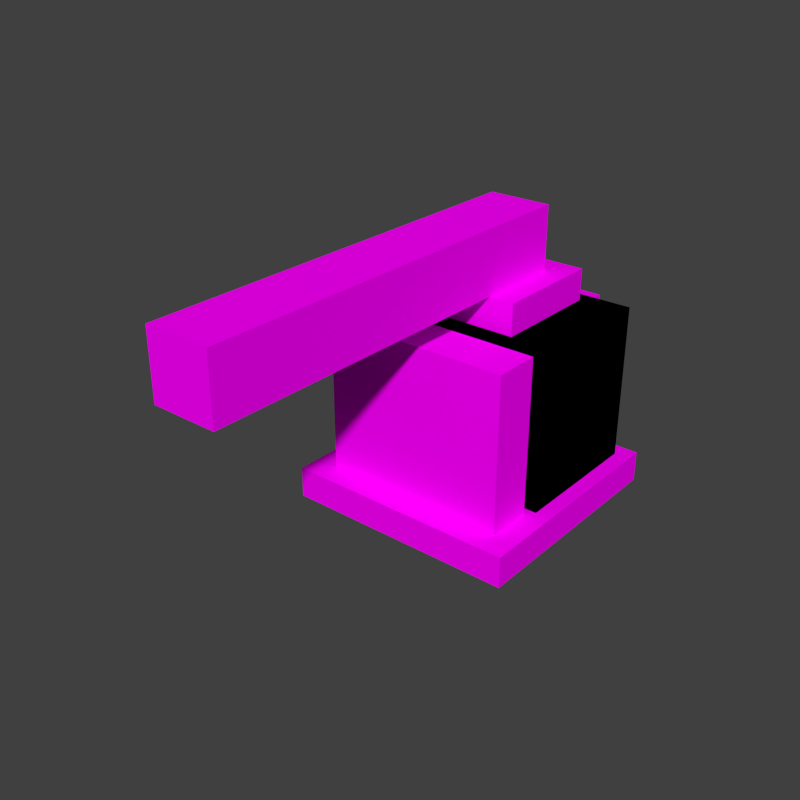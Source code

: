 # Source: sprayer.blend  (saved by Blender 2.74.0; exported with 4.5.12 LTS)
import bpy
from mathutils import Matrix  # noqa: F401  (used for matrix-valued properties, if any)

bpy.ops.wm.read_factory_settings(use_empty=True)
scene = bpy.context.scene
scene.name = 'Scene'

# ---- collections
col_collection_1 = bpy.data.collections.new('Collection 1'); scene.collection.children.link(col_collection_1)

# ---- images (referenced by path relative to the original .blend; pixels are not part of the script)
import os
ASSET_DIR = os.environ.get("B2B_ASSET_DIR", "")  # directory of the original .blend (textures are referenced by path, not embedded)
HERE = os.path.dirname(os.path.abspath(__file__))  # packed textures are extracted next to this script under _unpacked/

def load_image(name, relpath, width, height, colorspace="sRGB"):
    """Load a texture the original file referenced (path relative to the .blend, or extracted next to this script)."""
    p = next((c for c in (os.path.join(HERE, relpath), os.path.join(ASSET_DIR, relpath)) if relpath and os.path.exists(c)), "")
    if p:
        img = bpy.data.images.load(p, check_existing=True)
        img.name = name
    else:  # same state as the original file: an image datablock whose file is absent (Cycles renders it pink)
        img = bpy.data.images.new(name, width, height)
        img.source = "FILE"
        img.filepath = "//" + (relpath or name)
    img.colorspace_settings.name = colorspace
    return img
img_conveyor_png = load_image('conveyor.png', 'conveyor.png', 1024, 1024, 'sRGB')

# ---- materials (node trees are filled in below, after node groups)
mat_conveyor = bpy.data.materials.new('Conveyor')
mat_conveyor.alpha_threshold = 0.0
mat_conveyor.roughness = 0.5
mat_conveyor.line_color = (0.0, 0.0, 0.0, 1.0)

# ---- material node trees
mat_conveyor.use_nodes = True; mat_conveyor.node_tree.nodes.clear()
_N = mat_conveyor.node_tree.nodes; _L = mat_conveyor.node_tree.links
n0 = _N.new('ShaderNodeTexImage'); n0.name = 'Image Texture'; n0.location = (-203, 346)
n0.width = 150
n0.image = img_conveyor_png
n0.interpolation = 'Closest'
n1 = _N.new('ShaderNodeBsdfDiffuse'); n1.name = 'Diffuse BSDF'; n1.location = (62, 391)
n2 = _N.new('ShaderNodeMixShader'); n2.name = 'Mix Shader'; n2.location = (282, 174)
n3 = _N.new('ShaderNodeOutputMaterial'); n3.name = 'Material Output'; n3.location = (470, 157)
n3.width = 120
n4 = _N.new('ShaderNodeBsdfTransparent'); n4.name = 'Transparent BSDF'; n4.location = (-106, 3)
_L.new(n0.outputs[0], n1.inputs[0])
_L.new(n0.outputs[1], n2.inputs[0])
_L.new(n4.outputs[0], n2.inputs[1])
_L.new(n1.outputs[0], n2.inputs[2])
_L.new(n2.outputs[0], n3.inputs[0])
n3.is_active_output = True

# ---- world
world_world = bpy.data.worlds.new('World'); scene.world = world_world
world_world.color = (0.05088, 0.05088, 0.05088)
world_world.use_sun_shadow = False
world_world.sun_shadow_jitter_overblur = 0.0
world_world.cycles.sampling_method = 'MANUAL'
world_world.cycles.sample_map_resolution = 256

# ---- meshes
me_spmdl = bpy.data.meshes.new('spmdl')
me_spmdl.from_pydata([(-0.375, -0.1875, -0.375), (-0.375, -0.1875, 0.25), (0.375, -0.1875, -0.375), (0.375, -0.1875, 0.25), (-0.375, -0.375, -0.375), (-0.375, -0.375, 0.25), (0.375, -0.375, -0.375), (0.375, -0.375, 0.25), (-0.225, 0.5, -0.225), (-0.225, 0.5, 0.225), (0.225, 0.5, 0.225), (0.225, 0.5, -0.225), (0.225, 0.375, -0.225), (0.225, 0.375, 0.225), (-0.225, 0.375, 0.225), (-0.225, 0.375, -0.225), (-0.225, 0.35, 0.375), (-0.225, -0.1, 0.375), (0.225, -0.1, 0.375), (0.225, 0.35, 0.375), (0.225, 0.35, 0.25), (0.225, -0.1, 0.25), (-0.225, -0.1, 0.25), (-0.225, 0.35, 0.25)], [], [(1, 3, 2, 0), (3, 7, 6, 2), (7, 5, 4, 6), (5, 1, 0, 4), (5, 7, 3, 1), (9, 10, 11, 8), (14, 13, 10, 9), (15, 14, 9, 8), (12, 15, 8, 11), (13, 12, 11, 10), (14, 15, 12, 13), (17, 18, 19, 16), (22, 21, 18, 17), (23, 22, 17, 16), (20, 23, 16, 19), (21, 20, 19, 18), (22, 23, 20, 21)])
_uv = me_spmdl.uv_layers.new(name='UVMap')
_uv.uv.foreach_set('vector', [0.707, 0.7734, 0.7617, 0.7734, 0.7617, 0.8203, 0.707, 0.8203, 0.6914, 0.7734, 0.707, 0.7734, 0.707, 0.8203, 0.6914, 0.8203, 0.707, 0.7734, 0.7617, 0.7734, 0.7617, 0.8203, 0.707, 0.8203, 0.6914, 0.7734, 0.707, 0.7734, 0.707, 0.8203, 0.6914, 0.8203, 0.7617, 0.832, 0.707, 0.832, 0.707, 0.8203, 0.7617, 0.8203, 0.8789, 0.8477, 0.8438, 0.8477, 0.8438, 0.8125, 0.8789, 0.8125, 0.8789, 0.8555, 0.8438, 0.8555, 0.8438, 0.8477, 0.8789, 0.8477, 0.8867, 0.8125, 0.8867, 0.8477, 0.8789, 0.8477, 0.8789, 0.8125, 0.8438, 0.8047, 0.8789, 0.8047, 0.8789, 0.8125, 0.8438, 0.8125, 0.8359, 0.8477, 0.8359, 0.8125, 0.8438, 0.8125, 0.8438, 0.8477, 0.9531, 0.8477, 0.9531, 0.8125, 0.9883, 0.8125, 0.9883, 0.8477, 0.9336, 0.8477, 0.8984, 0.8477, 0.8984, 0.8125, 0.9336, 0.8125, 0.9336, 0.8555, 0.8984, 0.8555, 0.8984, 0.8477, 0.9336, 0.8477, 0.9414, 0.8125, 0.9414, 0.8477, 0.9336, 0.8477, 0.9336, 0.8125, 0.8984, 0.8047, 0.9336, 0.8047, 0.9336, 0.8125, 0.8984, 0.8125, 0.8906, 0.8477, 0.8906, 0.8125, 0.8984, 0.8125, 0.8984, 0.8477, 0.9531, 0.8477, 0.9531, 0.8125, 0.9883, 0.8125, 0.9883, 0.8477])
me_spmdl.materials.append(mat_conveyor)
me_spmdl.use_remesh_preserve_volume = False
me_spmdl.use_remesh_preserve_attributes = False
me_spmdl.use_mirror_vertex_groups = False
me_spmdl.update()
me_pmdl = bpy.data.meshes.new('pmdl')
me_pmdl.from_pydata([(-0.4688, -0.4688, -0.5), (-0.4688, -0.4688, -0.375), (-0.4688, 0.4688, -0.5), (-0.4688, 0.4688, -0.375), (0.4688, -0.4688, -0.5), (0.4688, -0.4688, -0.375), (0.4688, 0.4688, -0.5), (0.4688, 0.4688, -0.375)], [], [(1, 3, 2, 0), (3, 7, 6, 2), (7, 5, 4, 6), (5, 1, 0, 4), (0, 2, 6, 4), (5, 7, 3, 1)])
_uv = me_pmdl.uv_layers.new(name='UVMap')
_uv.uv.foreach_set('vector', [0.8242, 0.832, 0.7656, 0.832, 0.7656, 0.8242, 0.8242, 0.8242, 0.7656, 0.832, 0.8242, 0.832, 0.8242, 0.8242, 0.7656, 0.8242, 0.8242, 0.832, 0.7656, 0.832, 0.7656, 0.8242, 0.8242, 0.8242, 0.7656, 0.832, 0.8242, 0.832, 0.8242, 0.8242, 0.7656, 0.8242, 0.7656, 0.8945, 0.7656, 0.8359, 0.8242, 0.8359, 0.8242, 0.8945, 0.8242, 0.8359, 0.8242, 0.8945, 0.7656, 0.8945, 0.7656, 0.8359])
me_pmdl.materials.append(mat_conveyor)
me_pmdl.use_remesh_preserve_volume = False
me_pmdl.use_remesh_preserve_attributes = False
me_pmdl.use_mirror_vertex_groups = False
me_pmdl.update()
me_tmdl = bpy.data.meshes.new('tmdl')
me_tmdl.from_pydata([(-0.4062, -0.1562, -0.375), (-0.4062, 0.4062, -0.375), (0.4062, -0.1562, -0.375), (0.4062, 0.4062, -0.375), (-0.4062, -0.1562, 0.25), (-0.4062, 0.4062, 0.25), (0.4062, 0.4062, 0.25), (0.4062, -0.1562, 0.25), (-0.4062, -0.1562, -0.375), (-0.4062, 0.4062, -0.375), (0.4062, -0.1562, -0.375), (0.4062, 0.4062, -0.375), (-0.4062, -0.1562, 0.25), (-0.4062, 0.4062, 0.25), (0.4062, 0.4062, 0.25), (0.4062, -0.1562, 0.25)], [], [(7, 4, 5, 6), (0, 4, 7, 2), (2, 7, 6, 3), (3, 6, 5, 1), (1, 5, 4, 0), (15, 14, 13, 12), (8, 10, 15, 12), (10, 11, 14, 15), (11, 9, 13, 14), (9, 8, 12, 13)])
_uv = me_tmdl.uv_layers.new(name='UVMap')
_uv.uv.foreach_set('vector', [0.5469, 0.7695, 0.5469, 0.8281, 0.5898, 0.8281, 0.5898, 0.7695, 0.6445, 0.8477, 0.6445, 0.8945, 0.6953, 0.8945, 0.6953, 0.8477, 0.6094, 0.832, 0.6094, 0.8945, 0.6445, 0.8945, 0.6445, 0.832, 0.6445, 0.832, 0.6445, 0.8945, 0.6953, 0.8945, 0.6953, 0.832, 0.6094, 0.8477, 0.6094, 0.8945, 0.6445, 0.8945, 0.6445, 0.8477, 0.5469, 0.7695, 0.5898, 0.7695, 0.5898, 0.8281, 0.5469, 0.8281, 0.6445, 0.8477, 0.6953, 0.8477, 0.6953, 0.8945, 0.6445, 0.8945, 0.6094, 0.832, 0.6445, 0.832, 0.6445, 0.8945, 0.6094, 0.8945, 0.6445, 0.832, 0.6953, 0.832, 0.6953, 0.8945, 0.6445, 0.8945, 0.6094, 0.8477, 0.6445, 0.8477, 0.6445, 0.8945, 0.6094, 0.8945])
me_tmdl.materials.append(mat_conveyor)
me_tmdl.use_remesh_preserve_volume = False
me_tmdl.use_remesh_preserve_attributes = False
me_tmdl.use_mirror_vertex_groups = False
me_tmdl.update()
me_pcmdl = bpy.data.meshes.new('pcmdl')
me_pcmdl.from_pydata([(-0.125, -1.49e-08, 0.375), (-0.125, -1.49e-08, 0.625), (-0.125, 0.25, 0.375), (-0.125, 0.25, 0.625), (0.125, -1.49e-08, 0.375), (0.125, -1.49e-08, 0.625), (0.125, 0.25, 0.375), (0.125, 0.25, 0.625), (-0.125, -1.375, 0.375), (-0.125, -1.375, 0.625), (0.125, -1.375, 0.625), (0.125, -1.375, 0.375)], [], [(1, 3, 2, 0), (3, 7, 6, 2), (7, 5, 4, 6), (0, 4, 11, 8), (0, 2, 6, 4), (5, 7, 3, 1), (10, 9, 8, 11), (5, 1, 9, 10), (4, 5, 10, 11), (1, 0, 8, 9)])
_uv = me_pcmdl.uv_layers.new(name='UVMap')
_uv.uv.foreach_set('vector', [0.8633, 0.8633, 0.8789, 0.8633, 0.8789, 0.8789, 0.8633, 0.8789, 0.8789, 0.8633, 0.8945, 0.8633, 0.8945, 0.8789, 0.8789, 0.8789, 0.8945, 0.8633, 0.9102, 0.8633, 0.9102, 0.8789, 0.8945, 0.8789, 0.9492, 0.8633, 0.9492, 0.8789, 0.832, 0.8789, 0.832, 0.8633, 0.9336, 0.8633, 0.9492, 0.8633, 0.9492, 0.8789, 0.9336, 0.8789, 0.9141, 0.8789, 0.9141, 0.8633, 0.9297, 0.8633, 0.9297, 0.8789, 0.8594, 0.8789, 0.8438, 0.8789, 0.8438, 0.8633, 0.8594, 0.8633, 0.9492, 0.8945, 0.9492, 0.8789, 0.832, 0.8789, 0.832, 0.8945, 0.9492, 0.8789, 0.9492, 0.8945, 0.832, 0.8945, 0.832, 0.8789, 0.9492, 0.8789, 0.9492, 0.8633, 0.832, 0.8633, 0.832, 0.8789])
me_pcmdl.materials.append(mat_conveyor)
me_pcmdl.use_remesh_preserve_volume = False
me_pcmdl.use_remesh_preserve_attributes = False
me_pcmdl.use_mirror_vertex_groups = False
me_pcmdl.update()

# ---- objects
ob_sprayer = bpy.data.objects.new('Sprayer', me_spmdl)
ob_baseplate = bpy.data.objects.new('Baseplate', me_pmdl)
ob_tank = bpy.data.objects.new('Tank', me_tmdl)
ob_center = bpy.data.objects.new('Center', me_pcmdl)

# ---- transforms, parenting, visibility, modifiers, constraints
ob_sprayer.location = (0.5, -0.5, 0.5)
ob_sprayer.lineart.crease_threshold = 0.0
ob_baseplate.location = (0.5, -0.5, 0.5)
ob_baseplate.lineart.crease_threshold = 0.0
ob_tank.location = (0.5, -0.5, 0.5)
ob_tank.lineart.crease_threshold = 0.0
ob_center.location = (0.5, -0.5, 0.5)
ob_center.lineart.crease_threshold = 0.0

# ---- collection membership
col_collection_1.objects.link(ob_sprayer)
col_collection_1.objects.link(ob_baseplate)
col_collection_1.objects.link(ob_tank)
col_collection_1.objects.link(ob_center)

# ---- scene / render settings (as saved in the file)
scene.frame_start = 1; scene.frame_end = 1; scene.frame_set(0)
scene.render.engine = 'CYCLES'
scene.render.image_settings.color_depth = '16'
scene.render.image_settings.compression = 100
scene.render.resolution_x = 128
scene.render.resolution_y = 128
scene.render.dither_intensity = 0.0
scene.render.film_transparent = True
scene.cycles.use_denoising = False
scene.cycles.samples = 10
scene.cycles.sampling_pattern = 'TABULATED_SOBOL'
scene.cycles.light_sampling_threshold = 0.0
scene.cycles.use_adaptive_sampling = False
scene.cycles.use_light_tree = False
scene.cycles.blur_glossy = 0.0
scene.cycles.pixel_filter_type = 'GAUSSIAN'
scene.cycles.sample_clamp_indirect = 0.0
scene.view_settings.view_transform = 'Standard'
bpy.context.view_layer.update()

# ---- added for rendering (the .blend has no active camera and no usable light): camera, sun
cam_auto = bpy.data.cameras.new('AutoCamera')
cam_auto.lens = 50.0
cam_auto.sensor_width = 36.0
cam_auto.clip_end = 1000.0
ob_auto_camera = bpy.data.objects.new('AutoCamera', cam_auto)
scene.collection.objects.link(ob_auto_camera)
ob_auto_camera.location = (2.70121, -3.57895, 2.32347)
ob_auto_camera.rotation_euler = (1.09748, -7.21219e-08, 0.694738)
scene.camera = ob_auto_camera
light_auto_sun = bpy.data.lights.new('AutoSun', 'SUN')
light_auto_sun.energy = 3.0
light_auto_sun.angle = 0.0523599
ob_auto_sun = bpy.data.objects.new('AutoSun', light_auto_sun)
scene.collection.objects.link(ob_auto_sun)
ob_auto_sun.rotation_euler = (0.872665, 0.174533, 0.523599)
bpy.context.view_layer.update()
